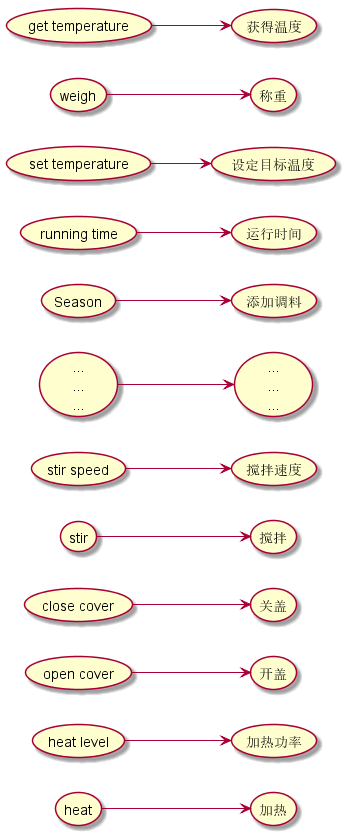

The diagram above was rendered by PlantUML. Its source (embedded in the PNG):
@startuml 菜谱映射
left to right direction
(heat) -->(加热)
(heat level) -->(加热功率)
(open cover) -->(开盖)
(close cover) -->(关盖)
(stir) -->(搅拌)
(stir speed) -->(搅拌速度)
(...\n...\n...)as tmp1
(...\n...\n...)as tmp2
tmp1 -->tmp2
(Season) -->(添加调料)
(running time) -->(运行时间)
(set temperature) -->(设定目标温度)
(weigh) -->(称重)
(get temperature) -->(获得温度)
@enduml